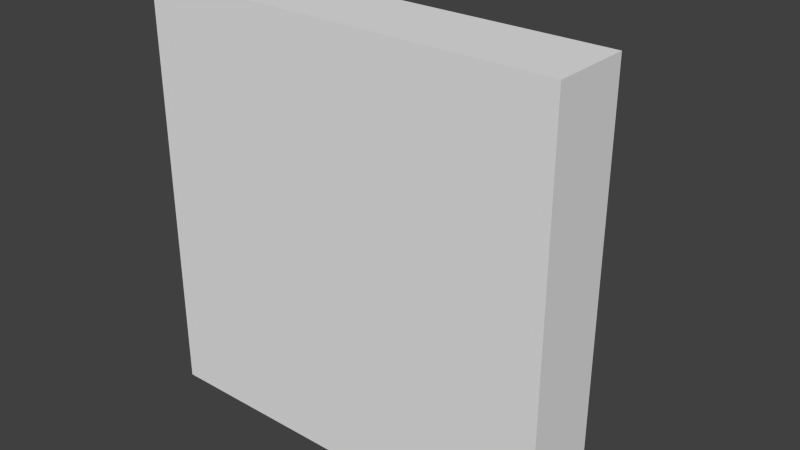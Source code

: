 # Source: quarry.blend  (saved by Blender 2.70.0; exported with 4.5.12 LTS)
import bpy
from mathutils import Matrix  # noqa: F401  (used for matrix-valued properties, if any)

bpy.ops.wm.read_factory_settings(use_empty=True)
scene = bpy.context.scene
scene.name = 'Scene'

# ---- collections
col_collection_1 = bpy.data.collections.new('Collection 1'); scene.collection.children.link(col_collection_1)

# ---- materials (node trees are filled in below, after node groups)
mat_quarry = bpy.data.materials.new('quarry')
mat_quarry.alpha_threshold = 0.0
mat_quarry.use_transparent_shadow = False
mat_quarry.roughness = 0.5
mat_quarry.line_color = (0.0, 0.0, 0.0, 1.0)
mat_material = bpy.data.materials.new('Material')
mat_material.alpha_threshold = 0.0
mat_material.use_transparent_shadow = False
mat_material.roughness = 0.5
mat_material.line_color = (0.0, 0.0, 0.0, 1.0)

# ---- material node trees

# ---- world
world_world = bpy.data.worlds.new('World'); scene.world = world_world
world_world.color = (0.05088, 0.05088, 0.05088)
world_world.use_sun_shadow = False
world_world.sun_shadow_jitter_overblur = 0.0
world_world.cycles.sampling_method = 'MANUAL'
world_world.cycles.sample_map_resolution = 256

# ---- meshes
me_plane = bpy.data.meshes.new('Plane')
me_plane.from_pydata([(-1.0, -1.0, 0.0868), (1.0, -1.0, 0.1024), (-1.0, 1.0, 0.09155), (1.0, 1.0, 0.1044), (-1.0, -2.451e-08, -0.02791), (0.0, -1.0, -0.033), (1.0, 9.121e-08, 0.1039), (0.0, 1.0, 0.1164), (0.0, -3.997e-07, -0.4551), (-1.0, -0.5, 0.04039), (0.5, -1.0, 0.1089), (1.0, 0.5, -0.033), (-0.5, 1.0, -0.033), (-1.0, 0.5, 0.06846), (-0.5, -1.0, 0.08416), (1.0, -0.5, -0.033), (0.5, 1.0, 0.137), (0.0, 0.5, -0.3524), (0.0, -0.5, -0.033), (-0.5, -2.898e-08, -0.033), (0.5, -2.898e-08, -0.033), (0.5, 0.5, -0.033), (-0.5, 0.5, -0.1886), (-0.5, -0.5, -0.1141), (0.5, -0.5, -0.3995)], [], [(21, 16, 3, 11), (22, 12, 7, 17), (23, 19, 8, 18), (24, 20, 6, 15), (17, 7, 16, 21), (8, 17, 21, 20), (20, 21, 11, 6), (13, 2, 12, 22), (4, 13, 22, 19), (19, 22, 17, 8), (9, 4, 19, 23), (0, 9, 23, 14), (14, 23, 18, 5), (18, 8, 20, 24), (5, 18, 24, 10), (10, 24, 15, 1)])
me_plane.materials.append(mat_quarry)
me_plane.use_remesh_preserve_volume = False
me_plane.use_remesh_preserve_attributes = False
me_plane.use_mirror_vertex_groups = False
me_plane.update()
me_cube = bpy.data.meshes.new('Cube')
me_cube.from_pydata([(1.0, 1.0, -1.0), (1.0, -1.0, -1.0), (-1.0, -1.0, -1.0), (-1.0, 1.0, -1.0), (1.0, 1.0, 1.0), (1.0, -1.0, 1.0), (-1.0, -1.0, 1.0), (-1.0, 1.0, 1.0)], [], [(0, 1, 2, 3), (4, 7, 6, 5), (0, 4, 5, 1), (1, 5, 6, 2), (2, 6, 7, 3), (4, 0, 3, 7)])
_uv = me_cube.uv_layers.new(name='UVMap')
_uv.uv.foreach_set('vector', [0.255, 0.755, 0.495, 0.755, 0.495, 0.995, 0.255, 0.995, 0.255, 0.755, 0.495, 0.755, 0.495, 0.995, 0.255, 0.995, 0.315, 0.755, 0.435, 0.755, 0.435, 0.995, 0.315, 0.995, 0.315, 0.755, 0.435, 0.755, 0.435, 0.995, 0.315, 0.995, 0.315, 0.755, 0.435, 0.755, 0.435, 0.995, 0.315, 0.995, 0.315, 0.755, 0.435, 0.755, 0.435, 0.995, 0.315, 0.995])
me_cube.materials.append(mat_material)
me_cube.use_remesh_preserve_volume = False
me_cube.use_remesh_preserve_attributes = False
me_cube.use_mirror_vertex_groups = False
me_cube.update()

# ---- objects
ob_plane = bpy.data.objects.new('Plane', me_plane)
ob_cube = bpy.data.objects.new('Cube', me_cube)

# ---- transforms, parenting, visibility, modifiers, constraints
ob_plane.location = (-0.1139, 0.1532, 1.018)
ob_plane.rotation_euler = (1.571, 0.0, 0.0)
ob_plane.scale = (5.148, 5.148, 5.148)
ob_plane.lineart.crease_threshold = 0.0
ob_cube.location = (-1.192e-07, -1.133, 1.031)
ob_cube.rotation_euler = (-1.571, 0.0, 0.0)
ob_cube.scale = (-5.704, -5.704, 1.078)
ob_cube.lock_rotations_4d = False
ob_cube.empty_display_type = 'ARROWS'
ob_cube.lineart.crease_threshold = 0.0

# ---- collection membership
col_collection_1.objects.link(ob_plane)
col_collection_1.objects.link(ob_cube)

# ---- scene / render settings (as saved in the file)
scene.frame_start = 1; scene.frame_end = 250; scene.frame_set(1)
scene.render.engine = 'BLENDER_EEVEE_NEXT'
scene.render.resolution_percentage = 50
scene.render.dither_intensity = 0.0
scene.cycles.use_denoising = False
scene.cycles.samples = 10
scene.cycles.sampling_pattern = 'TABULATED_SOBOL'
scene.cycles.light_sampling_threshold = 0.0
scene.cycles.use_adaptive_sampling = False
scene.cycles.use_light_tree = False
scene.cycles.blur_glossy = 0.0
scene.cycles.volume_bounces = 1
scene.cycles.pixel_filter_type = 'GAUSSIAN'
scene.cycles.sample_clamp_indirect = 0.0
scene.view_settings.view_transform = 'Standard'
bpy.context.view_layer.update()

# ---- added for rendering (the .blend has no active camera and no usable light): camera, sun
cam_auto = bpy.data.cameras.new('AutoCamera')
cam_auto.lens = 50.0
cam_auto.sensor_width = 36.0
cam_auto.clip_end = 1000.0
ob_auto_camera = bpy.data.objects.new('AutoCamera', cam_auto)
scene.collection.objects.link(ob_auto_camera)
ob_auto_camera.location = (15.5497, -18.5173, 13.4705)
ob_auto_camera.rotation_euler = (1.09748, -7.21219e-08, 0.694738)
scene.camera = ob_auto_camera
light_auto_sun = bpy.data.lights.new('AutoSun', 'SUN')
light_auto_sun.energy = 3.0
light_auto_sun.angle = 0.0523599
ob_auto_sun = bpy.data.objects.new('AutoSun', light_auto_sun)
scene.collection.objects.link(ob_auto_sun)
ob_auto_sun.rotation_euler = (0.872665, 0.174533, 0.523599)
bpy.context.view_layer.update()
